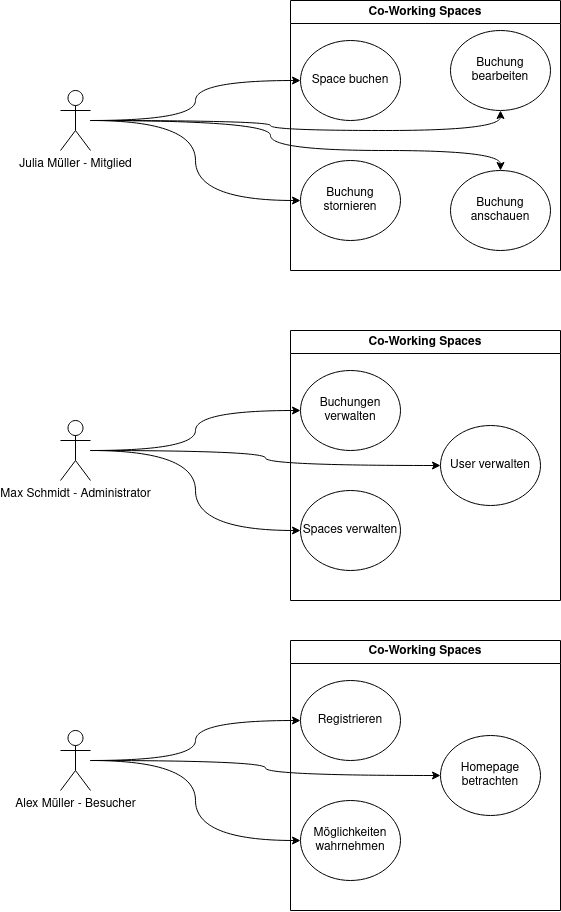

The diagram above was exported from draw.io. Its source (the exported page's mxGraphModel, read from the mxfile embedded in the PNG):
<mxGraphModel dx="1946" dy="1136" grid="1" gridSize="10" guides="1" tooltips="1" connect="1" arrows="1" fold="1" page="1" pageScale="1" pageWidth="850" pageHeight="1100" math="0" shadow="0">
  <root>
    <mxCell id="0" />
    <mxCell id="1" parent="0" />
    <mxCell id="xgkQLr2M3BQarOLbvzqS-7" style="edgeStyle=orthogonalEdgeStyle;orthogonalLoop=1;jettySize=auto;html=1;entryX=0;entryY=0.5;entryDx=0;entryDy=0;curved=1;" edge="1" parent="1" source="xgkQLr2M3BQarOLbvzqS-1" target="xgkQLr2M3BQarOLbvzqS-3">
      <mxGeometry relative="1" as="geometry" />
    </mxCell>
    <mxCell id="xgkQLr2M3BQarOLbvzqS-8" style="edgeStyle=orthogonalEdgeStyle;orthogonalLoop=1;jettySize=auto;html=1;entryX=0;entryY=0.5;entryDx=0;entryDy=0;curved=1;" edge="1" parent="1" source="xgkQLr2M3BQarOLbvzqS-1" target="xgkQLr2M3BQarOLbvzqS-4">
      <mxGeometry relative="1" as="geometry" />
    </mxCell>
    <mxCell id="xgkQLr2M3BQarOLbvzqS-9" style="edgeStyle=orthogonalEdgeStyle;orthogonalLoop=1;jettySize=auto;html=1;curved=1;entryX=0.5;entryY=0;entryDx=0;entryDy=0;" edge="1" parent="1" source="xgkQLr2M3BQarOLbvzqS-1" target="xgkQLr2M3BQarOLbvzqS-6">
      <mxGeometry relative="1" as="geometry">
        <mxPoint x="720" y="300" as="targetPoint" />
        <Array as="points">
          <mxPoint x="360" y="170" />
          <mxPoint x="360" y="200" />
          <mxPoint x="590" y="200" />
        </Array>
      </mxGeometry>
    </mxCell>
    <mxCell id="xgkQLr2M3BQarOLbvzqS-10" style="edgeStyle=orthogonalEdgeStyle;orthogonalLoop=1;jettySize=auto;html=1;entryX=0.5;entryY=1;entryDx=0;entryDy=0;curved=1;" edge="1" parent="1" source="xgkQLr2M3BQarOLbvzqS-1" target="xgkQLr2M3BQarOLbvzqS-5">
      <mxGeometry relative="1" as="geometry" />
    </mxCell>
    <mxCell id="xgkQLr2M3BQarOLbvzqS-1" value="Julia Müller - Mitglied" style="shape=umlActor;verticalLabelPosition=bottom;verticalAlign=top;html=1;outlineConnect=0;" vertex="1" parent="1">
      <mxGeometry x="150" y="140" width="30" height="60" as="geometry" />
    </mxCell>
    <mxCell id="xgkQLr2M3BQarOLbvzqS-2" value="Co-Working Spaces" style="swimlane;whiteSpace=wrap;html=1;" vertex="1" parent="1">
      <mxGeometry x="380" y="50" width="270" height="270" as="geometry" />
    </mxCell>
    <mxCell id="xgkQLr2M3BQarOLbvzqS-3" value="Space buchen" style="ellipse;whiteSpace=wrap;html=1;" vertex="1" parent="xgkQLr2M3BQarOLbvzqS-2">
      <mxGeometry x="10" y="40" width="100" height="80" as="geometry" />
    </mxCell>
    <mxCell id="xgkQLr2M3BQarOLbvzqS-4" value="Buchung stornieren" style="ellipse;whiteSpace=wrap;html=1;" vertex="1" parent="xgkQLr2M3BQarOLbvzqS-2">
      <mxGeometry x="10" y="160" width="100" height="80" as="geometry" />
    </mxCell>
    <mxCell id="xgkQLr2M3BQarOLbvzqS-5" value="Buchung bearbeiten" style="ellipse;whiteSpace=wrap;html=1;" vertex="1" parent="xgkQLr2M3BQarOLbvzqS-2">
      <mxGeometry x="160" y="30" width="100" height="80" as="geometry" />
    </mxCell>
    <mxCell id="xgkQLr2M3BQarOLbvzqS-6" value="Buchung anschauen" style="ellipse;whiteSpace=wrap;html=1;" vertex="1" parent="xgkQLr2M3BQarOLbvzqS-2">
      <mxGeometry x="160" y="170" width="100" height="80" as="geometry" />
    </mxCell>
    <mxCell id="xgkQLr2M3BQarOLbvzqS-11" style="edgeStyle=orthogonalEdgeStyle;orthogonalLoop=1;jettySize=auto;html=1;entryX=0;entryY=0.5;entryDx=0;entryDy=0;curved=1;" edge="1" source="xgkQLr2M3BQarOLbvzqS-15" target="xgkQLr2M3BQarOLbvzqS-17" parent="1">
      <mxGeometry relative="1" as="geometry" />
    </mxCell>
    <mxCell id="xgkQLr2M3BQarOLbvzqS-12" style="edgeStyle=orthogonalEdgeStyle;orthogonalLoop=1;jettySize=auto;html=1;entryX=0;entryY=0.5;entryDx=0;entryDy=0;curved=1;" edge="1" source="xgkQLr2M3BQarOLbvzqS-15" target="xgkQLr2M3BQarOLbvzqS-18" parent="1">
      <mxGeometry relative="1" as="geometry" />
    </mxCell>
    <mxCell id="xgkQLr2M3BQarOLbvzqS-14" style="edgeStyle=orthogonalEdgeStyle;orthogonalLoop=1;jettySize=auto;html=1;entryX=0;entryY=0.5;entryDx=0;entryDy=0;curved=1;" edge="1" source="xgkQLr2M3BQarOLbvzqS-15" target="xgkQLr2M3BQarOLbvzqS-19" parent="1">
      <mxGeometry relative="1" as="geometry" />
    </mxCell>
    <mxCell id="xgkQLr2M3BQarOLbvzqS-15" value="Max Schmidt - Administrator" style="shape=umlActor;verticalLabelPosition=bottom;verticalAlign=top;html=1;outlineConnect=0;" vertex="1" parent="1">
      <mxGeometry x="150" y="470" width="30" height="60" as="geometry" />
    </mxCell>
    <mxCell id="xgkQLr2M3BQarOLbvzqS-16" value="Co-Working Spaces" style="swimlane;whiteSpace=wrap;html=1;" vertex="1" parent="1">
      <mxGeometry x="380" y="380" width="270" height="270" as="geometry" />
    </mxCell>
    <mxCell id="xgkQLr2M3BQarOLbvzqS-17" value="Buchungen verwalten" style="ellipse;whiteSpace=wrap;html=1;" vertex="1" parent="xgkQLr2M3BQarOLbvzqS-16">
      <mxGeometry x="10" y="40" width="100" height="80" as="geometry" />
    </mxCell>
    <mxCell id="xgkQLr2M3BQarOLbvzqS-18" value="Spaces verwalten" style="ellipse;whiteSpace=wrap;html=1;" vertex="1" parent="xgkQLr2M3BQarOLbvzqS-16">
      <mxGeometry x="10" y="160" width="100" height="80" as="geometry" />
    </mxCell>
    <mxCell id="xgkQLr2M3BQarOLbvzqS-19" value="User verwalten" style="ellipse;whiteSpace=wrap;html=1;" vertex="1" parent="xgkQLr2M3BQarOLbvzqS-16">
      <mxGeometry x="150" y="95" width="100" height="80" as="geometry" />
    </mxCell>
    <mxCell id="xgkQLr2M3BQarOLbvzqS-23" style="edgeStyle=orthogonalEdgeStyle;orthogonalLoop=1;jettySize=auto;html=1;entryX=0;entryY=0.5;entryDx=0;entryDy=0;curved=1;" edge="1" source="xgkQLr2M3BQarOLbvzqS-26" target="xgkQLr2M3BQarOLbvzqS-28" parent="1">
      <mxGeometry relative="1" as="geometry" />
    </mxCell>
    <mxCell id="xgkQLr2M3BQarOLbvzqS-24" style="edgeStyle=orthogonalEdgeStyle;orthogonalLoop=1;jettySize=auto;html=1;entryX=0;entryY=0.5;entryDx=0;entryDy=0;curved=1;" edge="1" source="xgkQLr2M3BQarOLbvzqS-26" target="xgkQLr2M3BQarOLbvzqS-29" parent="1">
      <mxGeometry relative="1" as="geometry" />
    </mxCell>
    <mxCell id="xgkQLr2M3BQarOLbvzqS-25" style="edgeStyle=orthogonalEdgeStyle;orthogonalLoop=1;jettySize=auto;html=1;entryX=0;entryY=0.5;entryDx=0;entryDy=0;curved=1;" edge="1" source="xgkQLr2M3BQarOLbvzqS-26" target="xgkQLr2M3BQarOLbvzqS-30" parent="1">
      <mxGeometry relative="1" as="geometry" />
    </mxCell>
    <mxCell id="xgkQLr2M3BQarOLbvzqS-26" value="Alex Müller - Besucher" style="shape=umlActor;verticalLabelPosition=bottom;verticalAlign=top;html=1;outlineConnect=0;" vertex="1" parent="1">
      <mxGeometry x="150" y="780" width="30" height="60" as="geometry" />
    </mxCell>
    <mxCell id="xgkQLr2M3BQarOLbvzqS-27" value="Co-Working Spaces" style="swimlane;whiteSpace=wrap;html=1;" vertex="1" parent="1">
      <mxGeometry x="380" y="690" width="270" height="270" as="geometry" />
    </mxCell>
    <mxCell id="xgkQLr2M3BQarOLbvzqS-28" value="Registrieren" style="ellipse;whiteSpace=wrap;html=1;" vertex="1" parent="xgkQLr2M3BQarOLbvzqS-27">
      <mxGeometry x="10" y="40" width="100" height="80" as="geometry" />
    </mxCell>
    <mxCell id="xgkQLr2M3BQarOLbvzqS-29" value="Möglichkeiten wahrnehmen" style="ellipse;whiteSpace=wrap;html=1;" vertex="1" parent="xgkQLr2M3BQarOLbvzqS-27">
      <mxGeometry x="10" y="160" width="100" height="80" as="geometry" />
    </mxCell>
    <mxCell id="xgkQLr2M3BQarOLbvzqS-30" value="Homepage betrachten" style="ellipse;whiteSpace=wrap;html=1;" vertex="1" parent="xgkQLr2M3BQarOLbvzqS-27">
      <mxGeometry x="150" y="95" width="100" height="80" as="geometry" />
    </mxCell>
  </root>
</mxGraphModel>